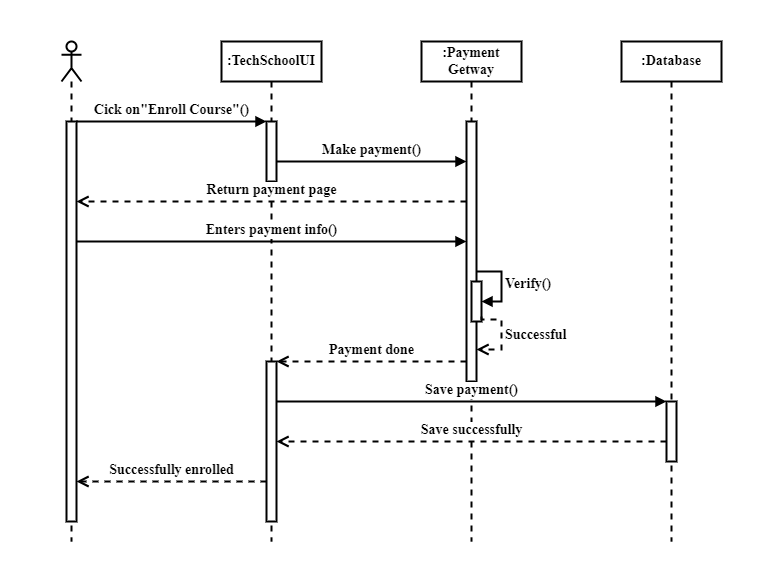

The diagram above was exported from draw.io. Its source (the exported page's mxGraphModel, read from the mxfile embedded in the PNG):
<mxGraphModel dx="880" dy="434" grid="1" gridSize="10" guides="1" tooltips="1" connect="1" arrows="1" fold="1" page="1" pageScale="1" pageWidth="827" pageHeight="1169" background="#ffffff" math="0" shadow="0">
  <root>
    <mxCell id="0" />
    <mxCell id="1" parent="0" />
    <mxCell id="KVgyq2TuAfGe4HhIF8J8-1" value="" style="shape=umlLifeline;perimeter=lifelinePerimeter;whiteSpace=wrap;html=1;container=1;dropTarget=0;collapsible=0;recursiveResize=0;outlineConnect=0;portConstraint=eastwest;newEdgeStyle={&quot;curved&quot;:0,&quot;rounded&quot;:0};participant=umlActor;strokeWidth=2;fontStyle=1;fontSize=14;fontFamily=Times New Roman;" parent="1" vertex="1">
      <mxGeometry x="190" y="80" width="20" height="500" as="geometry" />
    </mxCell>
    <mxCell id="KVgyq2TuAfGe4HhIF8J8-2" value="" style="html=1;points=[[0,0,0,0,5],[0,1,0,0,-5],[1,0,0,0,5],[1,1,0,0,-5]];perimeter=orthogonalPerimeter;outlineConnect=0;targetShapes=umlLifeline;portConstraint=eastwest;newEdgeStyle={&quot;curved&quot;:0,&quot;rounded&quot;:0};strokeWidth=2;fontStyle=1;fontSize=14;fontFamily=Times New Roman;" parent="KVgyq2TuAfGe4HhIF8J8-1" vertex="1">
      <mxGeometry x="5" y="80" width="10" height="400" as="geometry" />
    </mxCell>
    <mxCell id="KVgyq2TuAfGe4HhIF8J8-3" value=":TechSchoolUI" style="shape=umlLifeline;perimeter=lifelinePerimeter;whiteSpace=wrap;html=1;container=1;dropTarget=0;collapsible=0;recursiveResize=0;outlineConnect=0;portConstraint=eastwest;newEdgeStyle={&quot;curved&quot;:0,&quot;rounded&quot;:0};strokeWidth=2;fontStyle=1;fontSize=14;fontFamily=Times New Roman;" parent="1" vertex="1">
      <mxGeometry x="350" y="80" width="100" height="500" as="geometry" />
    </mxCell>
    <mxCell id="KVgyq2TuAfGe4HhIF8J8-4" value="" style="html=1;points=[[0,0,0,0,5],[0,1,0,0,-5],[1,0,0,0,5],[1,1,0,0,-5]];perimeter=orthogonalPerimeter;outlineConnect=0;targetShapes=umlLifeline;portConstraint=eastwest;newEdgeStyle={&quot;curved&quot;:0,&quot;rounded&quot;:0};strokeWidth=2;fontStyle=1;fontSize=14;fontFamily=Times New Roman;" parent="KVgyq2TuAfGe4HhIF8J8-3" vertex="1">
      <mxGeometry x="45" y="80" width="10" height="60" as="geometry" />
    </mxCell>
    <mxCell id="KVgyq2TuAfGe4HhIF8J8-30" value="" style="html=1;points=[[0,0,0,0,5],[0,1,0,0,-5],[1,0,0,0,5],[1,1,0,0,-5]];perimeter=orthogonalPerimeter;outlineConnect=0;targetShapes=umlLifeline;portConstraint=eastwest;newEdgeStyle={&quot;curved&quot;:0,&quot;rounded&quot;:0};strokeWidth=2;fontStyle=1;fontSize=14;fontFamily=Times New Roman;" parent="KVgyq2TuAfGe4HhIF8J8-3" vertex="1">
      <mxGeometry x="45" y="320" width="10" height="160" as="geometry" />
    </mxCell>
    <mxCell id="KVgyq2TuAfGe4HhIF8J8-5" value=":Payment Getway" style="shape=umlLifeline;perimeter=lifelinePerimeter;whiteSpace=wrap;html=1;container=1;dropTarget=0;collapsible=0;recursiveResize=0;outlineConnect=0;portConstraint=eastwest;newEdgeStyle={&quot;curved&quot;:0,&quot;rounded&quot;:0};strokeWidth=2;fontStyle=1;fontSize=14;fontFamily=Times New Roman;" parent="1" vertex="1">
      <mxGeometry x="550" y="80" width="100" height="500" as="geometry" />
    </mxCell>
    <mxCell id="KVgyq2TuAfGe4HhIF8J8-6" value="" style="html=1;points=[[0,0,0,0,5],[0,1,0,0,-5],[1,0,0,0,5],[1,1,0,0,-5]];perimeter=orthogonalPerimeter;outlineConnect=0;targetShapes=umlLifeline;portConstraint=eastwest;newEdgeStyle={&quot;curved&quot;:0,&quot;rounded&quot;:0};strokeWidth=2;fontStyle=1;fontSize=14;fontFamily=Times New Roman;" parent="KVgyq2TuAfGe4HhIF8J8-5" vertex="1">
      <mxGeometry x="45" y="80" width="10" height="260" as="geometry" />
    </mxCell>
    <mxCell id="KVgyq2TuAfGe4HhIF8J8-26" value="" style="html=1;points=[[0,0,0,0,5],[0,1,0,0,-5],[1,0,0,0,5],[1,1,0,0,-5]];perimeter=orthogonalPerimeter;outlineConnect=0;targetShapes=umlLifeline;portConstraint=eastwest;newEdgeStyle={&quot;curved&quot;:0,&quot;rounded&quot;:0};strokeWidth=2;fontStyle=1;fontSize=14;fontFamily=Times New Roman;" parent="KVgyq2TuAfGe4HhIF8J8-5" vertex="1">
      <mxGeometry x="50" y="240" width="10" height="40" as="geometry" />
    </mxCell>
    <mxCell id="KVgyq2TuAfGe4HhIF8J8-27" value="Verify()" style="html=1;align=left;spacingLeft=2;endArrow=block;rounded=0;edgeStyle=orthogonalEdgeStyle;curved=0;rounded=0;strokeWidth=2;fontStyle=1;fontSize=14;fontFamily=Times New Roman;" parent="KVgyq2TuAfGe4HhIF8J8-5" source="KVgyq2TuAfGe4HhIF8J8-6" target="KVgyq2TuAfGe4HhIF8J8-26" edge="1">
      <mxGeometry relative="1" as="geometry">
        <mxPoint x="-124" y="350" as="sourcePoint" />
        <Array as="points">
          <mxPoint x="80" y="230" />
          <mxPoint x="80" y="260" />
        </Array>
      </mxGeometry>
    </mxCell>
    <mxCell id="KVgyq2TuAfGe4HhIF8J8-29" value="Successful" style="html=1;align=left;spacingLeft=2;endArrow=open;rounded=0;edgeStyle=orthogonalEdgeStyle;curved=0;rounded=0;exitX=1;exitY=1;exitDx=0;exitDy=-5;exitPerimeter=0;endFill=0;endSize=8;dashed=1;strokeWidth=2;fontStyle=1;fontSize=14;fontFamily=Times New Roman;" parent="KVgyq2TuAfGe4HhIF8J8-5" source="KVgyq2TuAfGe4HhIF8J8-26" target="KVgyq2TuAfGe4HhIF8J8-6" edge="1">
      <mxGeometry relative="1" as="geometry">
        <mxPoint x="65" y="278" as="sourcePoint" />
        <Array as="points">
          <mxPoint x="60" y="278" />
          <mxPoint x="80" y="278" />
          <mxPoint x="80" y="308" />
        </Array>
        <mxPoint x="70" y="308" as="targetPoint" />
      </mxGeometry>
    </mxCell>
    <mxCell id="KVgyq2TuAfGe4HhIF8J8-7" value="Cick on&quot;Enroll Course&quot;()" style="html=1;verticalAlign=bottom;endArrow=block;curved=0;rounded=0;strokeWidth=2;fontStyle=1;fontSize=14;fontFamily=Times New Roman;" parent="1" source="KVgyq2TuAfGe4HhIF8J8-2" target="KVgyq2TuAfGe4HhIF8J8-4" edge="1">
      <mxGeometry width="80" relative="1" as="geometry">
        <mxPoint x="370" y="280" as="sourcePoint" />
        <mxPoint x="450" y="280" as="targetPoint" />
        <Array as="points">
          <mxPoint x="310" y="160" />
        </Array>
      </mxGeometry>
    </mxCell>
    <mxCell id="KVgyq2TuAfGe4HhIF8J8-20" value=":Database" style="shape=umlLifeline;perimeter=lifelinePerimeter;whiteSpace=wrap;html=1;container=1;dropTarget=0;collapsible=0;recursiveResize=0;outlineConnect=0;portConstraint=eastwest;newEdgeStyle={&quot;curved&quot;:0,&quot;rounded&quot;:0};strokeWidth=2;fontStyle=1;fontSize=14;fontFamily=Times New Roman;" parent="1" vertex="1">
      <mxGeometry x="750" y="80" width="100" height="500" as="geometry" />
    </mxCell>
    <mxCell id="KVgyq2TuAfGe4HhIF8J8-34" value="" style="html=1;points=[[0,0,0,0,5],[0,1,0,0,-5],[1,0,0,0,5],[1,1,0,0,-5]];perimeter=orthogonalPerimeter;outlineConnect=0;targetShapes=umlLifeline;portConstraint=eastwest;newEdgeStyle={&quot;curved&quot;:0,&quot;rounded&quot;:0};strokeWidth=2;fontStyle=1;fontSize=14;fontFamily=Times New Roman;" parent="KVgyq2TuAfGe4HhIF8J8-20" vertex="1">
      <mxGeometry x="45" y="360" width="10" height="60" as="geometry" />
    </mxCell>
    <mxCell id="KVgyq2TuAfGe4HhIF8J8-21" value="Make payment()" style="html=1;verticalAlign=bottom;endArrow=block;curved=0;rounded=0;strokeWidth=2;fontStyle=1;fontSize=14;fontFamily=Times New Roman;" parent="1" source="KVgyq2TuAfGe4HhIF8J8-4" target="KVgyq2TuAfGe4HhIF8J8-6" edge="1">
      <mxGeometry width="80" relative="1" as="geometry">
        <mxPoint x="380" y="280" as="sourcePoint" />
        <mxPoint x="460" y="280" as="targetPoint" />
        <Array as="points">
          <mxPoint x="500" y="200" />
        </Array>
      </mxGeometry>
    </mxCell>
    <mxCell id="KVgyq2TuAfGe4HhIF8J8-22" value="Return payment page" style="html=1;verticalAlign=bottom;endArrow=open;dashed=1;endSize=8;curved=0;rounded=0;strokeWidth=2;fontStyle=1;fontSize=14;fontFamily=Times New Roman;" parent="1" source="KVgyq2TuAfGe4HhIF8J8-6" target="KVgyq2TuAfGe4HhIF8J8-2" edge="1">
      <mxGeometry relative="1" as="geometry">
        <mxPoint x="460" y="280" as="sourcePoint" />
        <mxPoint x="380" y="280" as="targetPoint" />
        <Array as="points">
          <mxPoint x="500" y="240" />
        </Array>
      </mxGeometry>
    </mxCell>
    <mxCell id="KVgyq2TuAfGe4HhIF8J8-23" value="Enters payment info()" style="html=1;verticalAlign=bottom;endArrow=block;curved=0;rounded=0;strokeWidth=2;fontStyle=1;fontSize=14;fontFamily=Times New Roman;" parent="1" source="KVgyq2TuAfGe4HhIF8J8-2" target="KVgyq2TuAfGe4HhIF8J8-6" edge="1">
      <mxGeometry width="80" relative="1" as="geometry">
        <mxPoint x="380" y="280" as="sourcePoint" />
        <mxPoint x="460" y="280" as="targetPoint" />
        <Array as="points">
          <mxPoint x="410" y="280" />
        </Array>
      </mxGeometry>
    </mxCell>
    <mxCell id="KVgyq2TuAfGe4HhIF8J8-31" value="Payment done" style="html=1;verticalAlign=bottom;endArrow=open;dashed=1;endSize=8;curved=0;rounded=0;strokeWidth=2;fontStyle=1;fontSize=14;fontFamily=Times New Roman;" parent="1" source="KVgyq2TuAfGe4HhIF8J8-6" target="KVgyq2TuAfGe4HhIF8J8-30" edge="1">
      <mxGeometry relative="1" as="geometry">
        <mxPoint x="460" y="430" as="sourcePoint" />
        <mxPoint x="380" y="430" as="targetPoint" />
      </mxGeometry>
    </mxCell>
    <mxCell id="KVgyq2TuAfGe4HhIF8J8-32" value="Save payment()" style="html=1;verticalAlign=bottom;endArrow=block;curved=0;rounded=0;strokeWidth=2;fontStyle=1;fontSize=14;fontFamily=Times New Roman;" parent="1" source="KVgyq2TuAfGe4HhIF8J8-30" target="KVgyq2TuAfGe4HhIF8J8-34" edge="1">
      <mxGeometry width="80" relative="1" as="geometry">
        <mxPoint x="380" y="430" as="sourcePoint" />
        <mxPoint x="460" y="430" as="targetPoint" />
        <Array as="points">
          <mxPoint x="600" y="440" />
        </Array>
      </mxGeometry>
    </mxCell>
    <mxCell id="KVgyq2TuAfGe4HhIF8J8-35" value="Save successfully" style="html=1;verticalAlign=bottom;endArrow=open;dashed=1;endSize=8;curved=0;rounded=0;strokeWidth=2;fontStyle=1;fontSize=14;fontFamily=Times New Roman;" parent="1" source="KVgyq2TuAfGe4HhIF8J8-34" target="KVgyq2TuAfGe4HhIF8J8-30" edge="1">
      <mxGeometry relative="1" as="geometry">
        <mxPoint x="460" y="320" as="sourcePoint" />
        <mxPoint x="380" y="320" as="targetPoint" />
        <Array as="points">
          <mxPoint x="600" y="480" />
        </Array>
      </mxGeometry>
    </mxCell>
    <mxCell id="KVgyq2TuAfGe4HhIF8J8-36" value="Successfully enrolled" style="html=1;verticalAlign=bottom;endArrow=open;dashed=1;endSize=8;curved=0;rounded=0;strokeWidth=2;fontStyle=1;fontSize=14;fontFamily=Times New Roman;" parent="1" source="KVgyq2TuAfGe4HhIF8J8-30" target="KVgyq2TuAfGe4HhIF8J8-2" edge="1">
      <mxGeometry relative="1" as="geometry">
        <mxPoint x="460" y="460" as="sourcePoint" />
        <mxPoint x="380" y="460" as="targetPoint" />
        <Array as="points">
          <mxPoint x="310" y="520" />
        </Array>
      </mxGeometry>
    </mxCell>
    <mxCell id="KVgyq2TuAfGe4HhIF8J8-37" value="" style="swimlane;startSize=0;strokeWidth=2;fontStyle=1;fontSize=14;fontFamily=Times New Roman;strokeColor=#FFFFFF;" parent="1" vertex="1">
      <mxGeometry x="130" y="40" width="770" height="580" as="geometry" />
    </mxCell>
  </root>
</mxGraphModel>